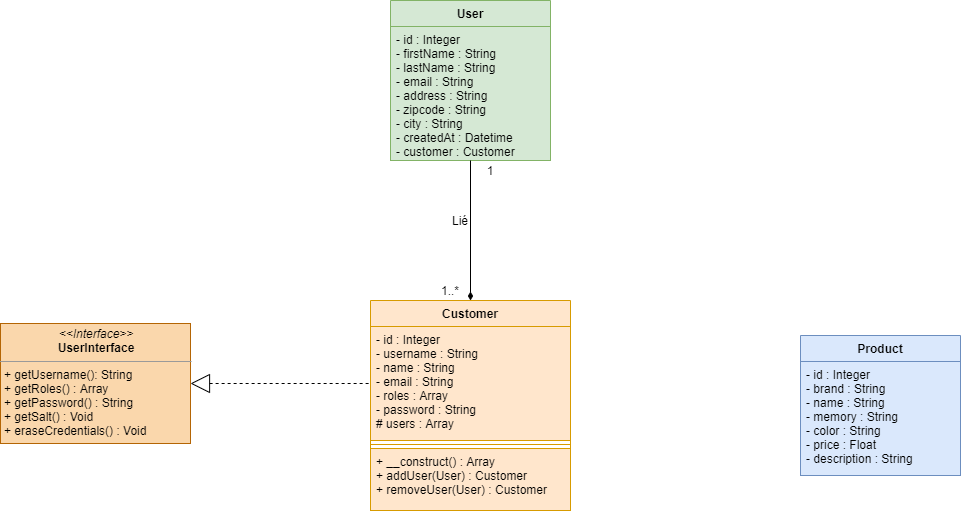

The diagram above was exported from draw.io. Its source (the exported page's mxGraphModel, read from the mxfile embedded in the PNG):
<mxGraphModel dx="2062" dy="1122" grid="1" gridSize="10" guides="1" tooltips="1" connect="1" arrows="1" fold="1" page="1" pageScale="1" pageWidth="1100" pageHeight="850" background="#ffffff" math="0" shadow="0">
  <root>
    <mxCell id="0" />
    <mxCell id="1" parent="0" />
    <mxCell id="qExXJpfIgfi2ds4cx9Ut-14" value="&lt;p style=&quot;margin: 0px ; margin-top: 4px ; text-align: center&quot;&gt;&lt;i&gt;&amp;lt;&amp;lt;Interface&amp;gt;&amp;gt;&lt;/i&gt;&lt;br&gt;&lt;b&gt;UserInterface&lt;/b&gt;&lt;/p&gt;&lt;hr size=&quot;1&quot;&gt;&lt;p style=&quot;margin: 0px ; margin-left: 4px&quot;&gt;+ getUsername(): String&lt;/p&gt;&lt;p style=&quot;margin: 0px ; margin-left: 4px&quot;&gt;+ getRoles() : Array&lt;/p&gt;&lt;p style=&quot;margin: 0px ; margin-left: 4px&quot;&gt;+ getPassword() : String&lt;/p&gt;&lt;p style=&quot;margin: 0px ; margin-left: 4px&quot;&gt;+ getSalt() : Void&lt;/p&gt;&lt;p style=&quot;margin: 0px ; margin-left: 4px&quot;&gt;+ eraseCredentials() : Void&lt;br&gt;&lt;br&gt;&lt;/p&gt;" style="verticalAlign=top;align=left;overflow=fill;fontSize=12;fontFamily=Helvetica;html=1;fillColor=#fad7ac;strokeColor=#b46504;" vertex="1" parent="1">
      <mxGeometry x="40" y="343" width="190" height="120" as="geometry" />
    </mxCell>
    <mxCell id="qExXJpfIgfi2ds4cx9Ut-19" value="" style="endArrow=none;html=1;entryX=0;entryY=0.5;entryDx=0;entryDy=0;exitX=1;exitY=0.5;exitDx=0;exitDy=0;dashed=1;startArrow=block;startFill=0;endSize=6;startSize=17;" edge="1" parent="1" source="qExXJpfIgfi2ds4cx9Ut-14" target="qExXJpfIgfi2ds4cx9Ut-11">
      <mxGeometry width="50" height="50" relative="1" as="geometry">
        <mxPoint x="320" y="300" as="sourcePoint" />
        <mxPoint x="370" y="250" as="targetPoint" />
      </mxGeometry>
    </mxCell>
    <mxCell id="qExXJpfIgfi2ds4cx9Ut-10" value="Customer" style="swimlane;fontStyle=1;align=center;verticalAlign=top;childLayout=stackLayout;horizontal=1;startSize=26;horizontalStack=0;resizeParent=1;resizeParentMax=0;resizeLast=0;collapsible=1;marginBottom=0;fillColor=#ffe6cc;strokeColor=#d79b00;" vertex="1" parent="1">
      <mxGeometry x="410" y="320" width="200" height="210" as="geometry" />
    </mxCell>
    <mxCell id="qExXJpfIgfi2ds4cx9Ut-11" value="- id : Integer&#10;- username : String&#10;- name : String&#10;- email : String&#10;- roles : Array&#10;- password : String&#10;# users : Array" style="text;strokeColor=#d79b00;fillColor=#ffe6cc;align=left;verticalAlign=top;spacingLeft=4;spacingRight=4;overflow=hidden;rotatable=0;points=[[0,0.5],[1,0.5]];portConstraint=eastwest;" vertex="1" parent="qExXJpfIgfi2ds4cx9Ut-10">
      <mxGeometry y="26" width="200" height="114" as="geometry" />
    </mxCell>
    <mxCell id="qExXJpfIgfi2ds4cx9Ut-12" value="" style="line;strokeWidth=1;fillColor=#ffe6cc;align=left;verticalAlign=middle;spacingTop=-1;spacingLeft=3;spacingRight=3;rotatable=0;labelPosition=right;points=[];portConstraint=eastwest;strokeColor=#d79b00;" vertex="1" parent="qExXJpfIgfi2ds4cx9Ut-10">
      <mxGeometry y="140" width="200" height="8" as="geometry" />
    </mxCell>
    <mxCell id="qExXJpfIgfi2ds4cx9Ut-13" value="+ __construct() : Array&#10;+ addUser(User) : Customer&#10;+ removeUser(User) : Customer" style="text;strokeColor=#d79b00;fillColor=#ffe6cc;align=left;verticalAlign=top;spacingLeft=4;spacingRight=4;overflow=hidden;rotatable=0;points=[[0,0.5],[1,0.5]];portConstraint=eastwest;" vertex="1" parent="qExXJpfIgfi2ds4cx9Ut-10">
      <mxGeometry y="148" width="200" height="62" as="geometry" />
    </mxCell>
    <mxCell id="qExXJpfIgfi2ds4cx9Ut-15" value="User" style="swimlane;fontStyle=1;align=center;verticalAlign=top;childLayout=stackLayout;horizontal=1;startSize=26;horizontalStack=0;resizeParent=1;resizeParentMax=0;resizeLast=0;collapsible=1;marginBottom=0;fillColor=#d5e8d4;strokeColor=#82b366;" vertex="1" parent="1">
      <mxGeometry x="430" y="20" width="160" height="160" as="geometry" />
    </mxCell>
    <mxCell id="qExXJpfIgfi2ds4cx9Ut-16" value="- id : Integer&#10;- firstName : String&#10;- lastName : String&#10;- email : String&#10;- address : String&#10;- zipcode : String&#10;- city : String&#10;- createdAt : Datetime&#10;- customer : Customer" style="text;strokeColor=#82b366;fillColor=#d5e8d4;align=left;verticalAlign=top;spacingLeft=4;spacingRight=4;overflow=hidden;rotatable=0;points=[[0,0.5],[1,0.5]];portConstraint=eastwest;" vertex="1" parent="qExXJpfIgfi2ds4cx9Ut-15">
      <mxGeometry y="26" width="160" height="134" as="geometry" />
    </mxCell>
    <mxCell id="qExXJpfIgfi2ds4cx9Ut-22" value="" style="endArrow=none;html=1;exitX=0.5;exitY=0;exitDx=0;exitDy=0;entryX=0.5;entryY=1;entryDx=0;entryDy=0;startArrow=diamondThin;startFill=1;" edge="1" parent="1" source="qExXJpfIgfi2ds4cx9Ut-10" target="qExXJpfIgfi2ds4cx9Ut-15">
      <mxGeometry width="50" height="50" relative="1" as="geometry">
        <mxPoint x="280" y="260" as="sourcePoint" />
        <mxPoint x="330" y="210" as="targetPoint" />
      </mxGeometry>
    </mxCell>
    <mxCell id="qExXJpfIgfi2ds4cx9Ut-23" value="1..*" style="text;html=1;strokeColor=none;fillColor=none;align=center;verticalAlign=middle;whiteSpace=wrap;rounded=0;" vertex="1" parent="1">
      <mxGeometry x="470" y="300" width="40" height="20" as="geometry" />
    </mxCell>
    <mxCell id="qExXJpfIgfi2ds4cx9Ut-24" value="1" style="text;html=1;strokeColor=none;fillColor=none;align=center;verticalAlign=middle;whiteSpace=wrap;rounded=0;" vertex="1" parent="1">
      <mxGeometry x="520" y="180" width="20" height="20" as="geometry" />
    </mxCell>
    <mxCell id="qExXJpfIgfi2ds4cx9Ut-25" value="Lié" style="text;html=1;strokeColor=none;fillColor=none;align=center;verticalAlign=middle;whiteSpace=wrap;rounded=0;" vertex="1" parent="1">
      <mxGeometry x="480" y="230" width="40" height="20" as="geometry" />
    </mxCell>
    <mxCell id="qExXJpfIgfi2ds4cx9Ut-6" value="Product" style="swimlane;fontStyle=1;align=center;verticalAlign=top;childLayout=stackLayout;horizontal=1;startSize=26;horizontalStack=0;resizeParent=1;resizeParentMax=0;resizeLast=0;collapsible=1;marginBottom=0;fillColor=#dae8fc;strokeColor=#6c8ebf;" vertex="1" parent="1">
      <mxGeometry x="840" y="355" width="160" height="140" as="geometry" />
    </mxCell>
    <mxCell id="qExXJpfIgfi2ds4cx9Ut-7" value="- id : Integer&#10;- brand : String&#10;- name : String&#10;- memory : String&#10;- color : String&#10;- price : Float&#10;- description : String" style="text;strokeColor=#6c8ebf;fillColor=#dae8fc;align=left;verticalAlign=top;spacingLeft=4;spacingRight=4;overflow=hidden;rotatable=0;points=[[0,0.5],[1,0.5]];portConstraint=eastwest;" vertex="1" parent="qExXJpfIgfi2ds4cx9Ut-6">
      <mxGeometry y="26" width="160" height="114" as="geometry" />
    </mxCell>
  </root>
</mxGraphModel>